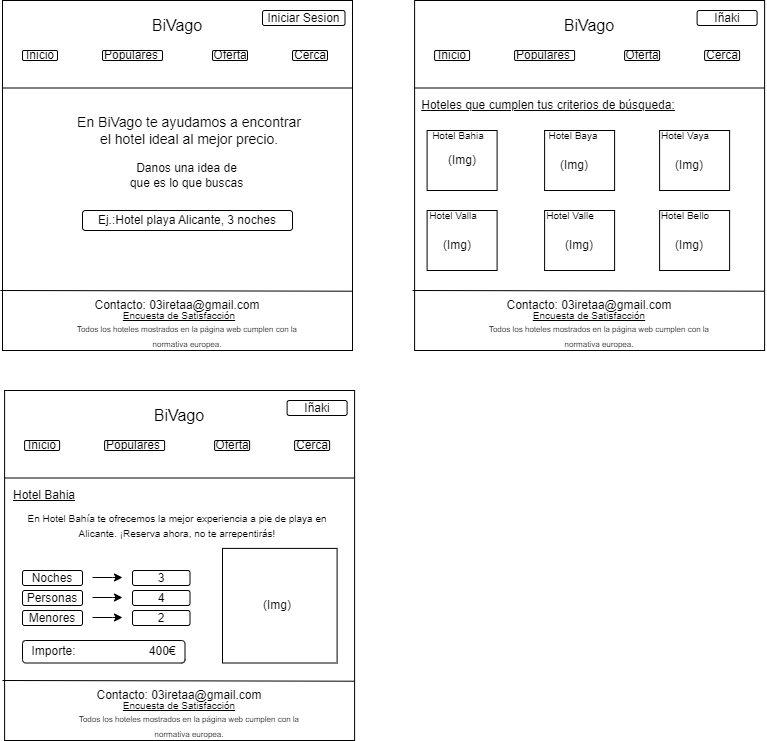

The diagram above was exported from draw.io. Its source (the exported page's mxGraphModel, read from the mxfile embedded in the PNG):
<mxGraphModel dx="1621" dy="853" grid="1" gridSize="10" guides="1" tooltips="1" connect="1" arrows="1" fold="1" page="1" pageScale="1" pageWidth="827" pageHeight="1169" math="0" shadow="0">
  <root>
    <mxCell id="0" />
    <mxCell id="1" parent="0" />
    <mxCell id="-0ym5wF11bs75PN21N3o-1" value="" style="whiteSpace=wrap;html=1;aspect=fixed;" vertex="1" parent="1">
      <mxGeometry x="30" y="60" width="350" height="350" as="geometry" />
    </mxCell>
    <mxCell id="-0ym5wF11bs75PN21N3o-4" value="&lt;font style=&quot;font-size: 16px;&quot;&gt;BiVago&lt;/font&gt;" style="text;html=1;align=center;verticalAlign=middle;whiteSpace=wrap;rounded=0;" vertex="1" parent="1">
      <mxGeometry x="160" y="70" width="90" height="30" as="geometry" />
    </mxCell>
    <mxCell id="-0ym5wF11bs75PN21N3o-8" value="Ej.:Hotel playa Alicante, 3 noches" style="rounded=1;whiteSpace=wrap;html=1;" vertex="1" parent="1">
      <mxGeometry x="110" y="270" width="210" height="20" as="geometry" />
    </mxCell>
    <mxCell id="-0ym5wF11bs75PN21N3o-11" value="" style="rounded=1;whiteSpace=wrap;html=1;" vertex="1" parent="1">
      <mxGeometry x="50" y="110" width="35" height="10" as="geometry" />
    </mxCell>
    <mxCell id="-0ym5wF11bs75PN21N3o-12" value="" style="rounded=1;whiteSpace=wrap;html=1;" vertex="1" parent="1">
      <mxGeometry x="130" y="110" width="60" height="10" as="geometry" />
    </mxCell>
    <mxCell id="-0ym5wF11bs75PN21N3o-13" value="" style="rounded=1;whiteSpace=wrap;html=1;" vertex="1" parent="1">
      <mxGeometry x="240" y="110" width="35" height="10" as="geometry" />
    </mxCell>
    <mxCell id="-0ym5wF11bs75PN21N3o-14" value="" style="rounded=1;whiteSpace=wrap;html=1;" vertex="1" parent="1">
      <mxGeometry x="320" y="110" width="35" height="10" as="geometry" />
    </mxCell>
    <mxCell id="-0ym5wF11bs75PN21N3o-17" value="Inicio" style="text;html=1;align=center;verticalAlign=middle;whiteSpace=wrap;rounded=0;" vertex="1" parent="1">
      <mxGeometry x="42.5" y="110" width="50" height="10" as="geometry" />
    </mxCell>
    <mxCell id="-0ym5wF11bs75PN21N3o-19" value="Populares" style="text;html=1;align=center;verticalAlign=middle;whiteSpace=wrap;rounded=0;" vertex="1" parent="1">
      <mxGeometry x="130" y="110" width="57.5" height="10" as="geometry" />
    </mxCell>
    <mxCell id="-0ym5wF11bs75PN21N3o-20" value="Oferta" style="text;html=1;align=center;verticalAlign=middle;whiteSpace=wrap;rounded=0;" vertex="1" parent="1">
      <mxGeometry x="232.5" y="110" width="50" height="10" as="geometry" />
    </mxCell>
    <mxCell id="-0ym5wF11bs75PN21N3o-21" value="Cerca" style="text;html=1;align=center;verticalAlign=middle;whiteSpace=wrap;rounded=0;" vertex="1" parent="1">
      <mxGeometry x="312.5" y="110" width="50" height="10" as="geometry" />
    </mxCell>
    <mxCell id="-0ym5wF11bs75PN21N3o-23" value="&lt;font style=&quot;font-size: 14px;&quot;&gt;En BiVago te ayudamos a encontrar el hotel ideal al mejor precio.&lt;/font&gt;" style="text;html=1;align=center;verticalAlign=middle;whiteSpace=wrap;rounded=0;" vertex="1" parent="1">
      <mxGeometry x="102.1" y="170" width="230" height="40" as="geometry" />
    </mxCell>
    <mxCell id="-0ym5wF11bs75PN21N3o-24" value="" style="endArrow=none;html=1;rounded=0;exitX=0;exitY=0.25;exitDx=0;exitDy=0;entryX=1;entryY=0.25;entryDx=0;entryDy=0;" edge="1" parent="1" source="-0ym5wF11bs75PN21N3o-1" target="-0ym5wF11bs75PN21N3o-1">
      <mxGeometry width="50" height="50" relative="1" as="geometry">
        <mxPoint x="390" y="270" as="sourcePoint" />
        <mxPoint x="440" y="220" as="targetPoint" />
      </mxGeometry>
    </mxCell>
    <mxCell id="-0ym5wF11bs75PN21N3o-25" value="Danos una idea de que es lo que buscas" style="text;html=1;align=center;verticalAlign=middle;whiteSpace=wrap;rounded=0;" vertex="1" parent="1">
      <mxGeometry x="152.5" y="220" width="122.5" height="30" as="geometry" />
    </mxCell>
    <mxCell id="-0ym5wF11bs75PN21N3o-26" value="" style="endArrow=none;html=1;rounded=0;exitX=-0.003;exitY=0.869;exitDx=0;exitDy=0;exitPerimeter=0;entryX=1.003;entryY=0.871;entryDx=0;entryDy=0;entryPerimeter=0;" edge="1" parent="1">
      <mxGeometry width="50" height="50" relative="1" as="geometry">
        <mxPoint x="27.900000000000045" y="350.0000000000001" as="sourcePoint" />
        <mxPoint x="379.99999999999994" y="350.69999999999993" as="targetPoint" />
      </mxGeometry>
    </mxCell>
    <mxCell id="-0ym5wF11bs75PN21N3o-27" value="Contacto: 03iretaa@gmail.com" style="text;html=1;align=center;verticalAlign=middle;whiteSpace=wrap;rounded=0;" vertex="1" parent="1">
      <mxGeometry x="105" y="350" width="200" height="30" as="geometry" />
    </mxCell>
    <mxCell id="-0ym5wF11bs75PN21N3o-28" value="&lt;font style=&quot;font-size: 8px;&quot;&gt;Todos los hoteles mostrados en la página web cumplen con la normativa europea.&lt;/font&gt;" style="text;html=1;align=center;verticalAlign=middle;whiteSpace=wrap;rounded=0;" vertex="1" parent="1">
      <mxGeometry x="100" y="380" width="230" height="30" as="geometry" />
    </mxCell>
    <mxCell id="-0ym5wF11bs75PN21N3o-29" value="" style="whiteSpace=wrap;html=1;aspect=fixed;" vertex="1" parent="1">
      <mxGeometry x="442.1" y="60" width="350" height="350" as="geometry" />
    </mxCell>
    <mxCell id="-0ym5wF11bs75PN21N3o-30" value="&lt;font style=&quot;font-size: 16px;&quot;&gt;BiVago&lt;/font&gt;" style="text;html=1;align=center;verticalAlign=middle;whiteSpace=wrap;rounded=0;" vertex="1" parent="1">
      <mxGeometry x="572.1" y="70" width="90" height="30" as="geometry" />
    </mxCell>
    <mxCell id="-0ym5wF11bs75PN21N3o-31" value="" style="rounded=1;whiteSpace=wrap;html=1;" vertex="1" parent="1">
      <mxGeometry x="462.1" y="110" width="35" height="10" as="geometry" />
    </mxCell>
    <mxCell id="-0ym5wF11bs75PN21N3o-32" value="" style="rounded=1;whiteSpace=wrap;html=1;" vertex="1" parent="1">
      <mxGeometry x="542.1" y="110" width="60" height="10" as="geometry" />
    </mxCell>
    <mxCell id="-0ym5wF11bs75PN21N3o-33" value="" style="rounded=1;whiteSpace=wrap;html=1;" vertex="1" parent="1">
      <mxGeometry x="652.1" y="110" width="35" height="10" as="geometry" />
    </mxCell>
    <mxCell id="-0ym5wF11bs75PN21N3o-34" value="" style="rounded=1;whiteSpace=wrap;html=1;" vertex="1" parent="1">
      <mxGeometry x="732.1" y="110" width="35" height="10" as="geometry" />
    </mxCell>
    <mxCell id="-0ym5wF11bs75PN21N3o-35" value="Inicio" style="text;html=1;align=center;verticalAlign=middle;whiteSpace=wrap;rounded=0;" vertex="1" parent="1">
      <mxGeometry x="454.6" y="110" width="50" height="10" as="geometry" />
    </mxCell>
    <mxCell id="-0ym5wF11bs75PN21N3o-36" value="Populares" style="text;html=1;align=center;verticalAlign=middle;whiteSpace=wrap;rounded=0;" vertex="1" parent="1">
      <mxGeometry x="542.1" y="110" width="57.5" height="10" as="geometry" />
    </mxCell>
    <mxCell id="-0ym5wF11bs75PN21N3o-37" value="Oferta" style="text;html=1;align=center;verticalAlign=middle;whiteSpace=wrap;rounded=0;" vertex="1" parent="1">
      <mxGeometry x="644.6" y="110" width="50" height="10" as="geometry" />
    </mxCell>
    <mxCell id="-0ym5wF11bs75PN21N3o-38" value="Cerca" style="text;html=1;align=center;verticalAlign=middle;whiteSpace=wrap;rounded=0;" vertex="1" parent="1">
      <mxGeometry x="724.6" y="110" width="50" height="10" as="geometry" />
    </mxCell>
    <mxCell id="-0ym5wF11bs75PN21N3o-39" value="" style="endArrow=none;html=1;rounded=0;exitX=0;exitY=0.25;exitDx=0;exitDy=0;entryX=1;entryY=0.25;entryDx=0;entryDy=0;" edge="1" parent="1" source="-0ym5wF11bs75PN21N3o-29" target="-0ym5wF11bs75PN21N3o-29">
      <mxGeometry width="50" height="50" relative="1" as="geometry">
        <mxPoint x="802.1" y="270" as="sourcePoint" />
        <mxPoint x="852.1" y="220" as="targetPoint" />
      </mxGeometry>
    </mxCell>
    <mxCell id="-0ym5wF11bs75PN21N3o-40" value="" style="endArrow=none;html=1;rounded=0;exitX=-0.003;exitY=0.869;exitDx=0;exitDy=0;exitPerimeter=0;entryX=1.003;entryY=0.871;entryDx=0;entryDy=0;entryPerimeter=0;" edge="1" parent="1">
      <mxGeometry width="50" height="50" relative="1" as="geometry">
        <mxPoint x="440.00000000000006" y="350.0000000000001" as="sourcePoint" />
        <mxPoint x="792.0999999999999" y="350.69999999999993" as="targetPoint" />
      </mxGeometry>
    </mxCell>
    <mxCell id="-0ym5wF11bs75PN21N3o-41" value="Contacto: 03iretaa@gmail.com" style="text;html=1;align=center;verticalAlign=middle;whiteSpace=wrap;rounded=0;" vertex="1" parent="1">
      <mxGeometry x="517.1" y="350" width="200" height="30" as="geometry" />
    </mxCell>
    <mxCell id="-0ym5wF11bs75PN21N3o-42" value="&lt;font style=&quot;font-size: 8px;&quot;&gt;Todos los hoteles mostrados en la página web cumplen con la normativa europea.&lt;/font&gt;" style="text;html=1;align=center;verticalAlign=middle;whiteSpace=wrap;rounded=0;" vertex="1" parent="1">
      <mxGeometry x="512.1" y="380" width="230" height="30" as="geometry" />
    </mxCell>
    <mxCell id="-0ym5wF11bs75PN21N3o-43" value="" style="whiteSpace=wrap;html=1;aspect=fixed;" vertex="1" parent="1">
      <mxGeometry x="32.1" y="450" width="350" height="350" as="geometry" />
    </mxCell>
    <mxCell id="-0ym5wF11bs75PN21N3o-44" value="&lt;font style=&quot;font-size: 16px;&quot;&gt;BiVago&lt;/font&gt;" style="text;html=1;align=center;verticalAlign=middle;whiteSpace=wrap;rounded=0;" vertex="1" parent="1">
      <mxGeometry x="162.1" y="460" width="90" height="30" as="geometry" />
    </mxCell>
    <mxCell id="-0ym5wF11bs75PN21N3o-45" value="" style="rounded=1;whiteSpace=wrap;html=1;" vertex="1" parent="1">
      <mxGeometry x="52.1" y="500" width="35" height="10" as="geometry" />
    </mxCell>
    <mxCell id="-0ym5wF11bs75PN21N3o-46" value="" style="rounded=1;whiteSpace=wrap;html=1;" vertex="1" parent="1">
      <mxGeometry x="132.1" y="500" width="60" height="10" as="geometry" />
    </mxCell>
    <mxCell id="-0ym5wF11bs75PN21N3o-47" value="" style="rounded=1;whiteSpace=wrap;html=1;" vertex="1" parent="1">
      <mxGeometry x="242.1" y="500" width="35" height="10" as="geometry" />
    </mxCell>
    <mxCell id="-0ym5wF11bs75PN21N3o-48" value="" style="rounded=1;whiteSpace=wrap;html=1;" vertex="1" parent="1">
      <mxGeometry x="322.1" y="500" width="35" height="10" as="geometry" />
    </mxCell>
    <mxCell id="-0ym5wF11bs75PN21N3o-49" value="Inicio" style="text;html=1;align=center;verticalAlign=middle;whiteSpace=wrap;rounded=0;" vertex="1" parent="1">
      <mxGeometry x="44.6" y="500" width="50" height="10" as="geometry" />
    </mxCell>
    <mxCell id="-0ym5wF11bs75PN21N3o-50" value="Populares" style="text;html=1;align=center;verticalAlign=middle;whiteSpace=wrap;rounded=0;" vertex="1" parent="1">
      <mxGeometry x="132.1" y="500" width="57.5" height="10" as="geometry" />
    </mxCell>
    <mxCell id="-0ym5wF11bs75PN21N3o-51" value="Oferta" style="text;html=1;align=center;verticalAlign=middle;whiteSpace=wrap;rounded=0;" vertex="1" parent="1">
      <mxGeometry x="234.6" y="500" width="50" height="10" as="geometry" />
    </mxCell>
    <mxCell id="-0ym5wF11bs75PN21N3o-52" value="Cerca" style="text;html=1;align=center;verticalAlign=middle;whiteSpace=wrap;rounded=0;" vertex="1" parent="1">
      <mxGeometry x="314.6" y="500" width="50" height="10" as="geometry" />
    </mxCell>
    <mxCell id="-0ym5wF11bs75PN21N3o-53" value="" style="endArrow=none;html=1;rounded=0;exitX=0;exitY=0.25;exitDx=0;exitDy=0;entryX=1;entryY=0.25;entryDx=0;entryDy=0;" edge="1" parent="1" source="-0ym5wF11bs75PN21N3o-43" target="-0ym5wF11bs75PN21N3o-43">
      <mxGeometry width="50" height="50" relative="1" as="geometry">
        <mxPoint x="392.1" y="660" as="sourcePoint" />
        <mxPoint x="442.1" y="610" as="targetPoint" />
      </mxGeometry>
    </mxCell>
    <mxCell id="-0ym5wF11bs75PN21N3o-54" value="" style="endArrow=none;html=1;rounded=0;exitX=-0.003;exitY=0.869;exitDx=0;exitDy=0;exitPerimeter=0;entryX=1.003;entryY=0.871;entryDx=0;entryDy=0;entryPerimeter=0;" edge="1" parent="1">
      <mxGeometry width="50" height="50" relative="1" as="geometry">
        <mxPoint x="30.00000000000005" y="740.0000000000001" as="sourcePoint" />
        <mxPoint x="382.09999999999997" y="740.6999999999999" as="targetPoint" />
      </mxGeometry>
    </mxCell>
    <mxCell id="-0ym5wF11bs75PN21N3o-55" value="Contacto: 03iretaa@gmail.com" style="text;html=1;align=center;verticalAlign=middle;whiteSpace=wrap;rounded=0;" vertex="1" parent="1">
      <mxGeometry x="107.1" y="740" width="200" height="30" as="geometry" />
    </mxCell>
    <mxCell id="-0ym5wF11bs75PN21N3o-56" value="&lt;font style=&quot;font-size: 8px;&quot;&gt;Todos los hoteles mostrados en la página web cumplen con la normativa europea.&lt;/font&gt;" style="text;html=1;align=center;verticalAlign=middle;whiteSpace=wrap;rounded=0;" vertex="1" parent="1">
      <mxGeometry x="102.1" y="770" width="230" height="30" as="geometry" />
    </mxCell>
    <mxCell id="-0ym5wF11bs75PN21N3o-57" value="" style="rounded=0;whiteSpace=wrap;html=1;" vertex="1" parent="1">
      <mxGeometry x="454.6" y="190" width="70" height="60" as="geometry" />
    </mxCell>
    <mxCell id="-0ym5wF11bs75PN21N3o-58" value="&lt;u&gt;Hoteles que cumplen tus criterios de búsqueda:&lt;/u&gt;" style="text;html=1;align=center;verticalAlign=middle;whiteSpace=wrap;rounded=0;" vertex="1" parent="1">
      <mxGeometry x="442.1" y="150" width="267.9" height="30" as="geometry" />
    </mxCell>
    <mxCell id="-0ym5wF11bs75PN21N3o-59" value="" style="rounded=0;whiteSpace=wrap;html=1;" vertex="1" parent="1">
      <mxGeometry x="454.6" y="270" width="70" height="60" as="geometry" />
    </mxCell>
    <mxCell id="-0ym5wF11bs75PN21N3o-60" value="" style="rounded=0;whiteSpace=wrap;html=1;" vertex="1" parent="1">
      <mxGeometry x="572.1" y="190" width="70" height="60" as="geometry" />
    </mxCell>
    <mxCell id="-0ym5wF11bs75PN21N3o-61" value="" style="rounded=0;whiteSpace=wrap;html=1;" vertex="1" parent="1">
      <mxGeometry x="572.1" y="270" width="70" height="60" as="geometry" />
    </mxCell>
    <mxCell id="-0ym5wF11bs75PN21N3o-65" value="" style="rounded=0;whiteSpace=wrap;html=1;" vertex="1" parent="1">
      <mxGeometry x="687.1" y="190" width="70" height="60" as="geometry" />
    </mxCell>
    <mxCell id="-0ym5wF11bs75PN21N3o-66" value="" style="rounded=0;whiteSpace=wrap;html=1;" vertex="1" parent="1">
      <mxGeometry x="687.1" y="270" width="70" height="60" as="geometry" />
    </mxCell>
    <mxCell id="-0ym5wF11bs75PN21N3o-67" value="&lt;font style=&quot;font-size: 10px;&quot;&gt;Hotel Bahia&lt;/font&gt;" style="text;html=1;align=center;verticalAlign=middle;whiteSpace=wrap;rounded=0;" vertex="1" parent="1">
      <mxGeometry x="442.1" y="190" width="87.9" height="10" as="geometry" />
    </mxCell>
    <mxCell id="-0ym5wF11bs75PN21N3o-68" value="(Img)" style="text;html=1;align=center;verticalAlign=middle;whiteSpace=wrap;rounded=0;" vertex="1" parent="1">
      <mxGeometry x="459.6" y="205" width="60" height="30" as="geometry" />
    </mxCell>
    <mxCell id="-0ym5wF11bs75PN21N3o-71" value="&lt;font style=&quot;font-size: 10px;&quot;&gt;Hotel Baya&lt;/font&gt;" style="text;html=1;align=center;verticalAlign=middle;whiteSpace=wrap;rounded=0;" vertex="1" parent="1">
      <mxGeometry x="556.7" y="190" width="87.9" height="10" as="geometry" />
    </mxCell>
    <mxCell id="-0ym5wF11bs75PN21N3o-72" value="&lt;font style=&quot;font-size: 10px;&quot;&gt;Hotel Bello&lt;/font&gt;" style="text;html=1;align=center;verticalAlign=middle;whiteSpace=wrap;rounded=0;" vertex="1" parent="1">
      <mxGeometry x="669.2" y="270" width="87.9" height="10" as="geometry" />
    </mxCell>
    <mxCell id="-0ym5wF11bs75PN21N3o-73" value="&lt;font style=&quot;font-size: 10px;&quot;&gt;Hotel Valle&lt;/font&gt;" style="text;html=1;align=center;verticalAlign=middle;whiteSpace=wrap;rounded=0;" vertex="1" parent="1">
      <mxGeometry x="554.2" y="270" width="87.9" height="10" as="geometry" />
    </mxCell>
    <mxCell id="-0ym5wF11bs75PN21N3o-74" value="&lt;font style=&quot;font-size: 10px;&quot;&gt;Hotel Valla&lt;/font&gt;" style="text;html=1;align=center;verticalAlign=middle;whiteSpace=wrap;rounded=0;" vertex="1" parent="1">
      <mxGeometry x="436.70000000000005" y="270" width="87.9" height="10" as="geometry" />
    </mxCell>
    <mxCell id="-0ym5wF11bs75PN21N3o-75" value="&lt;font style=&quot;font-size: 10px;&quot;&gt;Hotel Vaya&lt;/font&gt;" style="text;html=1;align=center;verticalAlign=middle;whiteSpace=wrap;rounded=0;" vertex="1" parent="1">
      <mxGeometry x="669.2" y="190" width="87.9" height="10" as="geometry" />
    </mxCell>
    <mxCell id="-0ym5wF11bs75PN21N3o-77" value="(Img)" style="text;html=1;align=center;verticalAlign=middle;whiteSpace=wrap;rounded=0;" vertex="1" parent="1">
      <mxGeometry x="572.1" y="210" width="60" height="30" as="geometry" />
    </mxCell>
    <mxCell id="-0ym5wF11bs75PN21N3o-78" value="(Img)" style="text;html=1;align=center;verticalAlign=middle;whiteSpace=wrap;rounded=0;" vertex="1" parent="1">
      <mxGeometry x="687.1" y="210" width="60" height="30" as="geometry" />
    </mxCell>
    <mxCell id="-0ym5wF11bs75PN21N3o-79" value="(Img)" style="text;html=1;align=center;verticalAlign=middle;whiteSpace=wrap;rounded=0;" vertex="1" parent="1">
      <mxGeometry x="454.6" y="290" width="60" height="30" as="geometry" />
    </mxCell>
    <mxCell id="-0ym5wF11bs75PN21N3o-80" value="(Img)" style="text;html=1;align=center;verticalAlign=middle;whiteSpace=wrap;rounded=0;" vertex="1" parent="1">
      <mxGeometry x="577.1" y="290" width="60" height="30" as="geometry" />
    </mxCell>
    <mxCell id="-0ym5wF11bs75PN21N3o-81" value="(Img)" style="text;html=1;align=center;verticalAlign=middle;whiteSpace=wrap;rounded=0;" vertex="1" parent="1">
      <mxGeometry x="687.1" y="290" width="60" height="30" as="geometry" />
    </mxCell>
    <mxCell id="-0ym5wF11bs75PN21N3o-82" value="Hotel Bahia" style="text;html=1;align=center;verticalAlign=middle;whiteSpace=wrap;rounded=0;fontStyle=4" vertex="1" parent="1">
      <mxGeometry x="37.1" y="540" width="70" height="30" as="geometry" />
    </mxCell>
    <mxCell id="-0ym5wF11bs75PN21N3o-90" value="&lt;font style=&quot;font-size: 10px;&quot;&gt;En Hotel Bahía te ofrecemos la mejor experiencia a pie de playa en Alicante. ¡Reserva ahora, no te arrepentirás!&lt;/font&gt;" style="text;html=1;align=center;verticalAlign=middle;whiteSpace=wrap;rounded=0;" vertex="1" parent="1">
      <mxGeometry x="40" y="570" width="330" height="30" as="geometry" />
    </mxCell>
    <mxCell id="-0ym5wF11bs75PN21N3o-93" value="Noches" style="rounded=1;whiteSpace=wrap;html=1;" vertex="1" parent="1">
      <mxGeometry x="50" y="630" width="60" height="15" as="geometry" />
    </mxCell>
    <mxCell id="-0ym5wF11bs75PN21N3o-94" value="Personas" style="rounded=1;whiteSpace=wrap;html=1;" vertex="1" parent="1">
      <mxGeometry x="50" y="650" width="60" height="15" as="geometry" />
    </mxCell>
    <mxCell id="-0ym5wF11bs75PN21N3o-95" value="Menores" style="rounded=1;whiteSpace=wrap;html=1;" vertex="1" parent="1">
      <mxGeometry x="50" y="670" width="60" height="15" as="geometry" />
    </mxCell>
    <mxCell id="-0ym5wF11bs75PN21N3o-96" value="3" style="rounded=1;whiteSpace=wrap;html=1;" vertex="1" parent="1">
      <mxGeometry x="160" y="630" width="57.5" height="15" as="geometry" />
    </mxCell>
    <mxCell id="-0ym5wF11bs75PN21N3o-97" value="4" style="rounded=1;whiteSpace=wrap;html=1;" vertex="1" parent="1">
      <mxGeometry x="160" y="650" width="57.5" height="15" as="geometry" />
    </mxCell>
    <mxCell id="-0ym5wF11bs75PN21N3o-98" value="2" style="rounded=1;whiteSpace=wrap;html=1;" vertex="1" parent="1">
      <mxGeometry x="160" y="670" width="57.5" height="15" as="geometry" />
    </mxCell>
    <mxCell id="-0ym5wF11bs75PN21N3o-100" value="" style="endArrow=classic;html=1;rounded=0;" edge="1" parent="1">
      <mxGeometry width="50" height="50" relative="1" as="geometry">
        <mxPoint x="120" y="637" as="sourcePoint" />
        <mxPoint x="150" y="637" as="targetPoint" />
        <Array as="points">
          <mxPoint x="140" y="637" />
        </Array>
      </mxGeometry>
    </mxCell>
    <mxCell id="-0ym5wF11bs75PN21N3o-101" value="" style="endArrow=classic;html=1;rounded=0;" edge="1" parent="1">
      <mxGeometry width="50" height="50" relative="1" as="geometry">
        <mxPoint x="120" y="657" as="sourcePoint" />
        <mxPoint x="150" y="657" as="targetPoint" />
        <Array as="points">
          <mxPoint x="140" y="657" />
        </Array>
      </mxGeometry>
    </mxCell>
    <mxCell id="-0ym5wF11bs75PN21N3o-102" value="" style="endArrow=classic;html=1;rounded=0;" edge="1" parent="1">
      <mxGeometry width="50" height="50" relative="1" as="geometry">
        <mxPoint x="120" y="677" as="sourcePoint" />
        <mxPoint x="150" y="677" as="targetPoint" />
        <Array as="points">
          <mxPoint x="140" y="677" />
        </Array>
      </mxGeometry>
    </mxCell>
    <mxCell id="-0ym5wF11bs75PN21N3o-105" value="Importe:&amp;nbsp; &amp;nbsp; &amp;nbsp; &amp;nbsp; &amp;nbsp; &amp;nbsp; &amp;nbsp; &amp;nbsp; &amp;nbsp; &amp;nbsp; &amp;nbsp; 400€" style="rounded=1;whiteSpace=wrap;html=1;" vertex="1" parent="1">
      <mxGeometry x="50" y="700" width="162.5" height="22.5" as="geometry" />
    </mxCell>
    <mxCell id="-0ym5wF11bs75PN21N3o-106" value="" style="whiteSpace=wrap;html=1;aspect=fixed;" vertex="1" parent="1">
      <mxGeometry x="250" y="607.9" width="114.6" height="114.6" as="geometry" />
    </mxCell>
    <mxCell id="-0ym5wF11bs75PN21N3o-107" value="(Img)" style="text;html=1;align=center;verticalAlign=middle;whiteSpace=wrap;rounded=0;" vertex="1" parent="1">
      <mxGeometry x="275" y="650" width="60" height="30" as="geometry" />
    </mxCell>
    <mxCell id="-0ym5wF11bs75PN21N3o-109" value="Iñaki" style="rounded=1;whiteSpace=wrap;html=1;" vertex="1" parent="1">
      <mxGeometry x="314.6" y="460" width="60" height="15" as="geometry" />
    </mxCell>
    <mxCell id="-0ym5wF11bs75PN21N3o-110" value="Iñaki" style="rounded=1;whiteSpace=wrap;html=1;" vertex="1" parent="1">
      <mxGeometry x="724.6" y="70" width="60" height="15" as="geometry" />
    </mxCell>
    <mxCell id="-0ym5wF11bs75PN21N3o-111" value="Iniciar Sesion" style="rounded=1;whiteSpace=wrap;html=1;" vertex="1" parent="1">
      <mxGeometry x="290" y="70" width="82.5" height="15" as="geometry" />
    </mxCell>
    <mxCell id="-0ym5wF11bs75PN21N3o-113" value="&lt;font style=&quot;font-size: 10px;&quot;&gt;&lt;u&gt;Encuesta de Satisfacción&lt;/u&gt;&lt;/font&gt;" style="text;html=1;align=center;verticalAlign=middle;whiteSpace=wrap;rounded=0;" vertex="1" parent="1">
      <mxGeometry x="107.1" y="370" width="200" height="10" as="geometry" />
    </mxCell>
    <mxCell id="-0ym5wF11bs75PN21N3o-114" value="&lt;font style=&quot;font-size: 10px;&quot;&gt;&lt;u&gt;Encuesta de Satisfacción&lt;/u&gt;&lt;/font&gt;" style="text;html=1;align=center;verticalAlign=middle;whiteSpace=wrap;rounded=0;" vertex="1" parent="1">
      <mxGeometry x="107.1" y="760" width="200" height="10" as="geometry" />
    </mxCell>
    <mxCell id="-0ym5wF11bs75PN21N3o-115" value="&lt;font style=&quot;font-size: 10px;&quot;&gt;&lt;u&gt;Encuesta de Satisfacción&lt;/u&gt;&lt;/font&gt;" style="text;html=1;align=center;verticalAlign=middle;whiteSpace=wrap;rounded=0;" vertex="1" parent="1">
      <mxGeometry x="517.1" y="370" width="200" height="10" as="geometry" />
    </mxCell>
  </root>
</mxGraphModel>